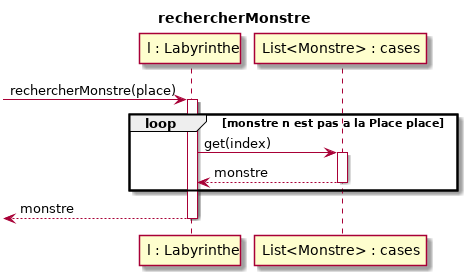

The diagram above was rendered by PlantUML. Its source (embedded in the PNG):
@startuml
title rechercherMonstre
-> "l : Labyrinthe" : rechercherMonstre(place)
activate "l : Labyrinthe"
 loop monstre n est pas a la Place place
  "l : Labyrinthe"-> "List<Monstre> : cases" : get(index)
    activate "List<Monstre> : cases"
  "l : Labyrinthe"<-- "List<Monstre> : cases" : monstre
   deactivate "List<Monstre> : cases"
 end
<--"l : Labyrinthe" : monstre
deactivate "l : Labyrinthe"
@enduml